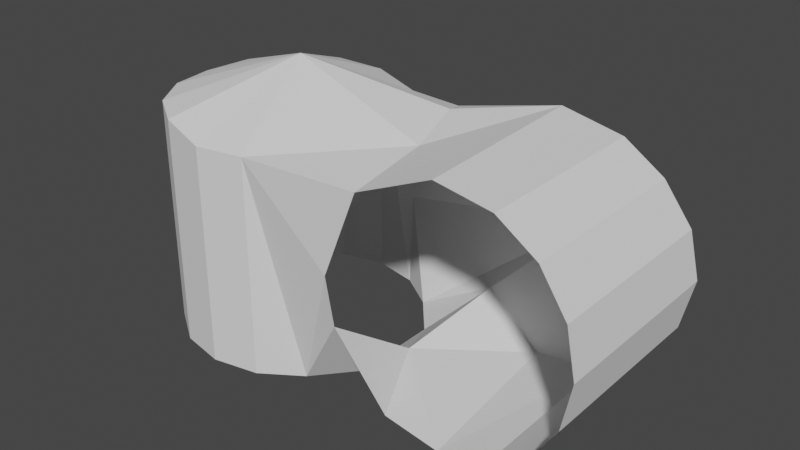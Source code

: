 # Source: Link_3.blend  (saved by Blender 2.82.7; exported with 4.5.12 LTS)
import bpy
from mathutils import Matrix  # noqa: F401  (used for matrix-valued properties, if any)

bpy.ops.wm.read_factory_settings(use_empty=True)
scene = bpy.context.scene
scene.name = 'Scene'

# ---- collections
col_collection = bpy.data.collections.new('Collection'); scene.collection.children.link(col_collection)

# ---- world
world_world = bpy.data.worlds.new('World'); scene.world = world_world
world_world.use_nodes = True; world_world.node_tree.nodes.clear()
_N = world_world.node_tree.nodes; _L = world_world.node_tree.links
n0 = _N.new('ShaderNodeOutputWorld'); n0.name = 'World Output'; n0.location = (300, 300)
n1 = _N.new('ShaderNodeBackground'); n1.name = 'Background'; n1.location = (10, 300)
n1.inputs[0].default_value = (0.05088, 0.05088, 0.05088, 1.0)
_L.new(n1.outputs[0], n0.inputs[0])
n0.is_active_output = True
world_world.color = (0.05088, 0.05088, 0.05088)
world_world.use_sun_shadow = False
world_world.sun_shadow_jitter_overblur = 0.0

# ---- meshes
me_link_3 = bpy.data.meshes.new('Link 3')
me_link_3.from_pydata([(0.0, 1.0, 0.0), (0.3827, 0.9726, 1.74), (-0.3827, 0.9239, 0.0), (2.465, -0.8565, 0.155), (-0.7071, 0.7071, 0.0), (-0.9239, 0.3827, 0.0), (2.79, -0.8565, 0.3721), (-1.0, 7.55e-08, 0.0), (1.078, 0.6373, 1.887), (-0.9239, -0.3827, 0.0), (3.007, -0.8565, 0.6969), (-0.7071, -0.7071, 0.0), (0.0769, 9.656e-07, 2.248), (-0.3827, -0.9239, 0.0), (3.083, -0.8565, 1.08), (3.258e-07, -1.0, 0.0), (0.3827, -0.9239, 0.0), (3.007, -0.8565, 1.463), (0.7071, -0.7071, 0.0), (0.9819, -0.3827, 0.0), (2.79, -0.8565, 1.788), (0.3827, -0.9239, 1.799), (0.9819, 0.3827, 0.0), (2.465, -0.8565, 2.005), (0.7071, 0.7071, 0.0), (3.258e-07, -1.0, 1.8), (0.3827, 0.9239, 0.0), (2.006, -0.8565, 2.082), (2.082, -0.8565, 0.07878), (-0.3827, -0.9239, 1.884), (1.622, -0.8565, 0.155), (-0.7071, -0.7071, 1.888), (-0.9239, -0.3827, 1.885), (1.157, -0.8565, 0.6969), (-1.0, 7.55e-08, 1.872), (1.081, -0.8565, 1.08), (-0.9239, 0.3827, 1.885), (-0.7071, 0.7071, 1.888), (1.374, -0.8565, 1.805), (-0.3827, 0.9239, 1.874), (0.0, 1.0, 1.842), (2.465, 0.589, 0.155), (2.79, 0.6297, 0.3721), (3.007, 0.6799, 0.6969), (3.083, 0.7214, 1.08), (3.007, 0.6899, 1.463), (2.79, 0.6517, 1.788), (2.465, 0.647, 2.005), (1.935, 0.6986, 2.082), (1.935, 0.5849, 0.07878), (1.374, 0.7233, 0.3836), (2.059, 0.9754, 1.08), (1.108, 0.9142, 1.533), (1.374, 0.7029, 1.788), (1.236, 0.3226, 1.995), (1.366, -0.1885, 1.911), (0.3827, 0.969, 0.7968), (1.288, -0.1885, 0.2352)], [(53, 52), (54, 53), (53, 48), (8, 53)], [(5, 36, 37, 4), (7, 34, 36, 5), (9, 32, 34, 7), (11, 31, 32, 9), (48, 47, 51), (13, 29, 31, 11), (0, 40, 1, 56, 26), (15, 25, 29, 13), (2, 39, 40, 0), (16, 21, 25, 15), (4, 37, 39, 2), (51, 47, 46), (10, 43, 44, 14), (42, 41, 51), (6, 42, 43, 10), (43, 42, 51), (3, 41, 42, 6), (27, 55, 38), (30, 57, 28), (28, 49, 41, 3), (23, 47, 48, 27), (45, 44, 51), (20, 46, 47, 23), (44, 43, 51), (17, 45, 46, 20), (46, 45, 51), (14, 44, 45, 17), (41, 49, 51), (26, 56, 24), (52, 8, 48), (34, 12, 36), (32, 12, 34), (36, 12, 37), (31, 12, 32), (37, 12, 39), (39, 12, 40), (29, 12, 31), (25, 12, 29), (40, 12, 1), (25, 21, 12), (12, 8, 1), (55, 54, 12), (12, 54, 8), (48, 8, 54), (51, 52, 48), (51, 56, 52), (52, 1, 8), (1, 52, 56), (56, 51, 24), (51, 50, 24), (51, 49, 50), (38, 55, 21), (21, 18, 35), (12, 21, 55), (57, 30, 33), (57, 19, 22), (24, 50, 22), (21, 35, 38), (18, 19, 33), (57, 33, 19), (35, 18, 33), (16, 18, 21), (27, 48, 55), (54, 55, 48), (50, 49, 57), (49, 28, 57), (22, 50, 57)])
_uv = me_link_3.uv_layers.new(name='UVMap')
_uv.uv.foreach_set('vector', [0.0, 0.0, 0.0, 0.0, 0.0, 0.0, 0.0, 0.0, 0.0, 0.0, 0.0, 0.0, 0.0, 0.0, 0.0, 0.0, 0.0, 0.0, 0.0, 0.0, 0.0, 0.0, 0.0, 0.0, 0.0, 0.0, 0.0, 0.0, 0.0, 0.0, 0.0, 0.0, 0.0, 0.0, 0.0, 0.0, 0.0, 0.0, 0.0, 0.0, 0.0, 0.0, 0.0, 0.0, 0.0, 0.0, 0.0, 0.0, 0.0, 0.0, 0.0, 0.0, 0.0, 0.0, 0.0, 0.0, 0.0, 0.0, 0.0, 0.0, 0.0, 0.0, 0.0, 0.0, 0.0, 0.0, 0.0, 0.0, 0.0, 0.0, 0.0, 0.0, 0.0, 0.0, 0.0, 0.0, 0.0, 0.0, 0.0, 0.0, 0.0, 0.0, 0.0, 0.0, 0.0, 0.0, 0.0, 0.0, 0.0, 0.0, 0.0, 0.0, 0.0, 0.0, 0.0, 0.0, 0.0, 0.0, 0.0, 0.0, 0.0, 0.0, 0.0, 0.0, 0.0, 0.0, 0.0, 0.0, 0.0, 0.0, 0.0, 0.0, 0.0, 0.0, 0.0, 0.0, 0.0, 0.0, 0.0, 0.0, 0.0, 0.0, 0.0, 0.0, 0.0, 0.0, 0.0, 0.0, 0.0, 0.0, 0.0, 0.0, 0.0, 0.0, 0.0, 0.0, 0.0, 0.0, 0.0, 0.0, 0.0, 0.0, 0.0, 0.0, 0.0, 0.0, 0.0, 0.0, 0.0, 0.0, 0.0, 0.0, 0.0, 0.0, 0.0, 0.0, 0.0, 0.0, 0.0, 0.0, 0.0, 0.0, 0.0, 0.0, 0.0, 0.0, 0.0, 0.0, 0.0, 0.0, 0.0, 0.0, 0.0, 0.0, 0.0, 0.0, 0.0, 0.0, 0.0, 0.0, 0.0, 0.0, 0.0, 0.0, 0.0, 0.0, 0.0, 0.0, 0.0, 0.0, 0.0, 0.0, 0.0, 0.0, 0.0, 0.0, 0.0, 0.0, 0.0, 0.0, 0.0, 0.0, 0.0, 0.0, 0.0, 0.0, 0.0, 0.0, 0.0, 0.0, 0.0, 0.0, 0.0, 0.0, 0.0, 0.0, 0.0, 0.0, 0.0, 0.0, 0.0, 0.0, 0.0, 0.0, 0.0, 0.0, 0.0, 0.0, 0.0, 0.0, 0.0, 0.0, 0.0, 0.0, 0.0, 0.0, 0.0, 0.0, 0.0, 0.0, 0.0, 0.0, 0.0, 0.0, 0.0, 0.0, 0.0, 0.0, 0.0, 0.0, 0.0, 0.0, 0.0, 0.0, 0.0, 0.0, 0.0, 0.0, 0.0, 0.0, 0.0, 0.0, 0.0, 0.0, 0.0, 0.0, 0.0, 0.0, 0.0, 0.0, 0.0, 0.0, 0.0, 0.0, 0.0, 0.0, 0.0, 0.0, 0.0, 0.0, 0.0, 0.0, 0.0, 0.0, 0.0, 0.0, 0.0, 0.0, 0.0, 0.0, 0.0, 0.0, 0.0, 0.0, 0.0, 0.0, 0.0, 0.0, 0.0, 0.0, 0.0, 0.0, 0.0, 0.0, 0.0, 0.0, 0.0, 0.0, 0.0, 0.0, 0.0, 0.0, 0.0, 0.0, 0.0, 0.0, 0.0, 0.0, 0.0, 0.0, 0.0, 0.0, 0.0, 0.0, 0.0, 0.0, 0.0, 0.0, 0.0, 0.0, 0.0, 0.0, 0.0, 0.0, 0.0, 0.0, 0.0, 0.0, 0.0, 0.0, 0.0, 0.0, 0.0, 0.0, 0.0, 0.0, 0.0, 0.0, 0.0, 0.0, 0.0, 0.0, 0.0, 0.0, 0.0, 0.0, 0.0, 0.0, 0.0, 0.0, 0.0, 0.0, 0.0, 0.0, 0.0, 0.0, 0.0, 0.0, 0.0, 0.0, 0.0, 0.0, 0.0, 0.0, 0.0, 0.0, 0.0, 0.0, 0.0, 0.0, 0.0, 0.0, 0.0, 0.0, 0.0, 0.0, 0.0, 0.0, 0.0, 0.0, 0.0, 0.0, 0.0, 0.0, 0.0, 0.0, 0.0, 0.0, 0.0, 0.0, 0.0, 0.0, 0.0, 0.0, 0.0, 0.0, 0.0, 0.0, 0.0, 0.0, 0.0, 0.0, 0.0, 0.0, 0.0, 0.0, 0.0, 0.0, 0.0, 0.0, 0.0, 0.0, 0.0, 0.0, 0.0, 0.0, 0.0, 0.0, 0.0, 0.0, 0.0, 0.0, 0.0, 0.0, 0.0, 0.0, 0.0, 0.0, 0.0, 0.0])
me_link_3.use_remesh_fix_poles = True
me_link_3.use_remesh_preserve_attributes = False
me_link_3.use_mirror_vertex_groups = False
me_link_3.update()

# ---- objects
ob_link_3 = bpy.data.objects.new('Link 3', me_link_3)

# ---- transforms, parenting, visibility, modifiers, constraints
ob_link_3.location = (0.0, 0.0, -0.04496)
ob_link_3.scale = (0.04162, 0.04162, 0.04162)
ob_link_3.lineart.crease_threshold = 0.0

# ---- collection membership
col_collection.objects.link(ob_link_3)

# ---- scene / render settings (as saved in the file)
scene.frame_start = 1; scene.frame_end = 250; scene.frame_set(1)
scene.render.engine = 'BLENDER_EEVEE_NEXT'
scene.cycles.use_denoising = False
scene.cycles.samples = 128
scene.cycles.sampling_pattern = 'TABULATED_SOBOL'
scene.cycles.use_adaptive_sampling = False
scene.cycles.use_light_tree = False
scene.view_settings.view_transform = 'Filmic'
bpy.context.view_layer.update()

# ---- added for rendering (the .blend has no active camera and no usable light): camera, sun
cam_auto = bpy.data.cameras.new('AutoCamera')
cam_auto.lens = 50.0
cam_auto.sensor_width = 36.0
cam_auto.clip_end = 1000.0
ob_auto_camera = bpy.data.objects.new('AutoCamera', cam_auto)
scene.collection.objects.link(ob_auto_camera)
ob_auto_camera.location = (0.2387, -0.234407, 0.158092)
ob_auto_camera.rotation_euler = (1.09748, -7.21219e-08, 0.694738)
scene.camera = ob_auto_camera
light_auto_sun = bpy.data.lights.new('AutoSun', 'SUN')
light_auto_sun.energy = 3.0
light_auto_sun.angle = 0.0523599
ob_auto_sun = bpy.data.objects.new('AutoSun', light_auto_sun)
scene.collection.objects.link(ob_auto_sun)
ob_auto_sun.rotation_euler = (0.872665, 0.174533, 0.523599)
bpy.context.view_layer.update()
